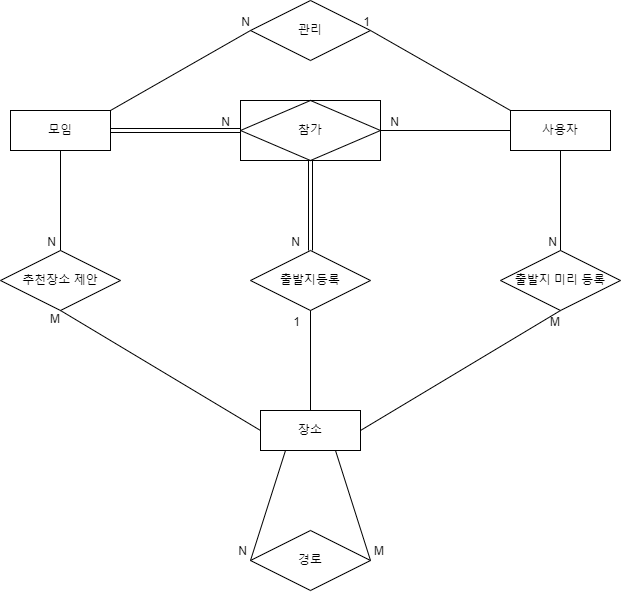

The diagram above was exported from draw.io. Its source (the exported page's mxGraphModel, read from the mxfile embedded in the PNG):
<mxGraphModel dx="956" dy="500" grid="1" gridSize="10" guides="1" tooltips="1" connect="1" arrows="1" fold="1" page="1" pageScale="1" pageWidth="827" pageHeight="1169" math="0" shadow="0">
  <root>
    <mxCell id="0" />
    <mxCell id="1" parent="0" />
    <mxCell id="1_TRWDWakaPUAhf4Hwlv-36" value="모임" style="whiteSpace=wrap;html=1;align=center;" vertex="1" parent="1">
      <mxGeometry x="160" y="270" width="100" height="40" as="geometry" />
    </mxCell>
    <mxCell id="1_TRWDWakaPUAhf4Hwlv-37" value="사용자" style="whiteSpace=wrap;html=1;align=center;" vertex="1" parent="1">
      <mxGeometry x="660" y="270" width="100" height="40" as="geometry" />
    </mxCell>
    <mxCell id="1_TRWDWakaPUAhf4Hwlv-38" value="장소" style="whiteSpace=wrap;html=1;align=center;" vertex="1" parent="1">
      <mxGeometry x="410" y="570" width="100" height="40" as="geometry" />
    </mxCell>
    <mxCell id="1_TRWDWakaPUAhf4Hwlv-39" value="참가" style="shape=associativeEntity;whiteSpace=wrap;html=1;align=center;" vertex="1" parent="1">
      <mxGeometry x="390" y="260" width="140" height="60" as="geometry" />
    </mxCell>
    <mxCell id="1_TRWDWakaPUAhf4Hwlv-40" value="출발지등록" style="shape=rhombus;perimeter=rhombusPerimeter;whiteSpace=wrap;html=1;align=center;" vertex="1" parent="1">
      <mxGeometry x="400" y="410" width="120" height="60" as="geometry" />
    </mxCell>
    <mxCell id="1_TRWDWakaPUAhf4Hwlv-41" value="추천장소 제안" style="shape=rhombus;perimeter=rhombusPerimeter;whiteSpace=wrap;html=1;align=center;" vertex="1" parent="1">
      <mxGeometry x="150" y="410" width="120" height="60" as="geometry" />
    </mxCell>
    <mxCell id="1_TRWDWakaPUAhf4Hwlv-42" value="출발지 미리 등록" style="shape=rhombus;perimeter=rhombusPerimeter;whiteSpace=wrap;html=1;align=center;" vertex="1" parent="1">
      <mxGeometry x="650" y="410" width="120" height="60" as="geometry" />
    </mxCell>
    <mxCell id="1_TRWDWakaPUAhf4Hwlv-43" value="경로" style="shape=rhombus;perimeter=rhombusPerimeter;whiteSpace=wrap;html=1;align=center;" vertex="1" parent="1">
      <mxGeometry x="400" y="690" width="120" height="60" as="geometry" />
    </mxCell>
    <mxCell id="1_TRWDWakaPUAhf4Hwlv-44" value="관리" style="shape=rhombus;perimeter=rhombusPerimeter;whiteSpace=wrap;html=1;align=center;" vertex="1" parent="1">
      <mxGeometry x="400" y="160" width="120" height="60" as="geometry" />
    </mxCell>
    <mxCell id="1_TRWDWakaPUAhf4Hwlv-45" value="" style="shape=link;html=1;rounded=0;exitX=1;exitY=0.5;exitDx=0;exitDy=0;entryX=0;entryY=0.5;entryDx=0;entryDy=0;" edge="1" parent="1" source="1_TRWDWakaPUAhf4Hwlv-36" target="1_TRWDWakaPUAhf4Hwlv-39">
      <mxGeometry relative="1" as="geometry">
        <mxPoint x="330" y="580" as="sourcePoint" />
        <mxPoint x="400" y="270" as="targetPoint" />
      </mxGeometry>
    </mxCell>
    <mxCell id="1_TRWDWakaPUAhf4Hwlv-46" value="N" style="resizable=0;html=1;align=right;verticalAlign=bottom;" connectable="0" vertex="1" parent="1_TRWDWakaPUAhf4Hwlv-45">
      <mxGeometry x="1" relative="1" as="geometry">
        <mxPoint x="-10" as="offset" />
      </mxGeometry>
    </mxCell>
    <mxCell id="1_TRWDWakaPUAhf4Hwlv-53" value="" style="endArrow=none;html=1;rounded=0;exitX=0;exitY=0.5;exitDx=0;exitDy=0;entryX=1;entryY=0.5;entryDx=0;entryDy=0;" edge="1" parent="1" source="1_TRWDWakaPUAhf4Hwlv-37" target="1_TRWDWakaPUAhf4Hwlv-39">
      <mxGeometry relative="1" as="geometry">
        <mxPoint x="310" y="410" as="sourcePoint" />
        <mxPoint x="470" y="410" as="targetPoint" />
      </mxGeometry>
    </mxCell>
    <mxCell id="1_TRWDWakaPUAhf4Hwlv-54" value="N" style="resizable=0;html=1;align=right;verticalAlign=bottom;" connectable="0" vertex="1" parent="1_TRWDWakaPUAhf4Hwlv-53">
      <mxGeometry x="1" relative="1" as="geometry">
        <mxPoint x="20" as="offset" />
      </mxGeometry>
    </mxCell>
    <mxCell id="1_TRWDWakaPUAhf4Hwlv-55" value="" style="endArrow=none;html=1;rounded=0;exitX=0;exitY=0;exitDx=0;exitDy=0;entryX=1;entryY=0.5;entryDx=0;entryDy=0;" edge="1" parent="1" source="1_TRWDWakaPUAhf4Hwlv-37" target="1_TRWDWakaPUAhf4Hwlv-44">
      <mxGeometry relative="1" as="geometry">
        <mxPoint x="610" y="220" as="sourcePoint" />
        <mxPoint x="470" y="410" as="targetPoint" />
      </mxGeometry>
    </mxCell>
    <mxCell id="1_TRWDWakaPUAhf4Hwlv-56" value="1" style="resizable=0;html=1;align=right;verticalAlign=bottom;" connectable="0" vertex="1" parent="1_TRWDWakaPUAhf4Hwlv-55">
      <mxGeometry x="1" relative="1" as="geometry" />
    </mxCell>
    <mxCell id="1_TRWDWakaPUAhf4Hwlv-59" value="" style="endArrow=none;html=1;rounded=0;exitX=1;exitY=0;exitDx=0;exitDy=0;entryX=0;entryY=0.5;entryDx=0;entryDy=0;" edge="1" parent="1" source="1_TRWDWakaPUAhf4Hwlv-36" target="1_TRWDWakaPUAhf4Hwlv-44">
      <mxGeometry relative="1" as="geometry">
        <mxPoint x="310" y="340" as="sourcePoint" />
        <mxPoint x="470" y="340" as="targetPoint" />
      </mxGeometry>
    </mxCell>
    <mxCell id="1_TRWDWakaPUAhf4Hwlv-60" value="N" style="resizable=0;html=1;align=right;verticalAlign=bottom;" connectable="0" vertex="1" parent="1_TRWDWakaPUAhf4Hwlv-59">
      <mxGeometry x="1" relative="1" as="geometry" />
    </mxCell>
    <mxCell id="1_TRWDWakaPUAhf4Hwlv-63" value="" style="shape=link;html=1;rounded=0;exitX=0.5;exitY=1;exitDx=0;exitDy=0;entryX=0.5;entryY=0;entryDx=0;entryDy=0;" edge="1" parent="1" source="1_TRWDWakaPUAhf4Hwlv-39" target="1_TRWDWakaPUAhf4Hwlv-40">
      <mxGeometry relative="1" as="geometry">
        <mxPoint x="310" y="410" as="sourcePoint" />
        <mxPoint x="470" y="410" as="targetPoint" />
      </mxGeometry>
    </mxCell>
    <mxCell id="1_TRWDWakaPUAhf4Hwlv-64" value="N" style="resizable=0;html=1;align=right;verticalAlign=bottom;" connectable="0" vertex="1" parent="1_TRWDWakaPUAhf4Hwlv-63">
      <mxGeometry x="1" relative="1" as="geometry">
        <mxPoint x="-10" as="offset" />
      </mxGeometry>
    </mxCell>
    <mxCell id="1_TRWDWakaPUAhf4Hwlv-65" value="" style="endArrow=none;html=1;rounded=0;exitX=0.5;exitY=0;exitDx=0;exitDy=0;entryX=0.5;entryY=1;entryDx=0;entryDy=0;" edge="1" parent="1" source="1_TRWDWakaPUAhf4Hwlv-38" target="1_TRWDWakaPUAhf4Hwlv-40">
      <mxGeometry relative="1" as="geometry">
        <mxPoint x="310" y="410" as="sourcePoint" />
        <mxPoint x="470" y="410" as="targetPoint" />
      </mxGeometry>
    </mxCell>
    <mxCell id="1_TRWDWakaPUAhf4Hwlv-66" value="1" style="resizable=0;html=1;align=right;verticalAlign=bottom;" connectable="0" vertex="1" parent="1_TRWDWakaPUAhf4Hwlv-65">
      <mxGeometry x="1" relative="1" as="geometry">
        <mxPoint x="-10" y="20" as="offset" />
      </mxGeometry>
    </mxCell>
    <mxCell id="1_TRWDWakaPUAhf4Hwlv-67" value="" style="endArrow=none;html=1;rounded=0;exitX=1;exitY=0.5;exitDx=0;exitDy=0;entryX=0.5;entryY=1;entryDx=0;entryDy=0;" edge="1" parent="1" source="1_TRWDWakaPUAhf4Hwlv-38" target="1_TRWDWakaPUAhf4Hwlv-42">
      <mxGeometry relative="1" as="geometry">
        <mxPoint x="310" y="480" as="sourcePoint" />
        <mxPoint x="470" y="480" as="targetPoint" />
        <Array as="points" />
      </mxGeometry>
    </mxCell>
    <mxCell id="1_TRWDWakaPUAhf4Hwlv-68" value="M" style="resizable=0;html=1;align=right;verticalAlign=bottom;" connectable="0" vertex="1" parent="1_TRWDWakaPUAhf4Hwlv-67">
      <mxGeometry x="1" relative="1" as="geometry">
        <mxPoint y="20" as="offset" />
      </mxGeometry>
    </mxCell>
    <mxCell id="1_TRWDWakaPUAhf4Hwlv-69" value="" style="endArrow=none;html=1;rounded=0;exitX=0.5;exitY=1;exitDx=0;exitDy=0;" edge="1" parent="1" source="1_TRWDWakaPUAhf4Hwlv-37" target="1_TRWDWakaPUAhf4Hwlv-42">
      <mxGeometry relative="1" as="geometry">
        <mxPoint x="310" y="480" as="sourcePoint" />
        <mxPoint x="470" y="480" as="targetPoint" />
      </mxGeometry>
    </mxCell>
    <mxCell id="1_TRWDWakaPUAhf4Hwlv-70" value="N" style="resizable=0;html=1;align=right;verticalAlign=bottom;" connectable="0" vertex="1" parent="1_TRWDWakaPUAhf4Hwlv-69">
      <mxGeometry x="1" relative="1" as="geometry">
        <mxPoint x="-3" as="offset" />
      </mxGeometry>
    </mxCell>
    <mxCell id="1_TRWDWakaPUAhf4Hwlv-79" value="" style="endArrow=none;html=1;rounded=0;exitX=0.5;exitY=1;exitDx=0;exitDy=0;entryX=0.5;entryY=0;entryDx=0;entryDy=0;" edge="1" parent="1" source="1_TRWDWakaPUAhf4Hwlv-36" target="1_TRWDWakaPUAhf4Hwlv-41">
      <mxGeometry relative="1" as="geometry">
        <mxPoint x="270" y="360" as="sourcePoint" />
        <mxPoint x="430" y="360" as="targetPoint" />
      </mxGeometry>
    </mxCell>
    <mxCell id="1_TRWDWakaPUAhf4Hwlv-80" value="N" style="resizable=0;html=1;align=right;verticalAlign=bottom;" connectable="0" vertex="1" parent="1_TRWDWakaPUAhf4Hwlv-79">
      <mxGeometry x="1" relative="1" as="geometry">
        <mxPoint x="-4" as="offset" />
      </mxGeometry>
    </mxCell>
    <mxCell id="1_TRWDWakaPUAhf4Hwlv-81" value="" style="endArrow=none;html=1;rounded=0;exitX=0;exitY=0.5;exitDx=0;exitDy=0;entryX=0.5;entryY=1;entryDx=0;entryDy=0;" edge="1" parent="1" source="1_TRWDWakaPUAhf4Hwlv-38" target="1_TRWDWakaPUAhf4Hwlv-41">
      <mxGeometry relative="1" as="geometry">
        <mxPoint x="310" y="410" as="sourcePoint" />
        <mxPoint x="470" y="410" as="targetPoint" />
      </mxGeometry>
    </mxCell>
    <mxCell id="1_TRWDWakaPUAhf4Hwlv-82" value="M" style="resizable=0;html=1;align=right;verticalAlign=bottom;" connectable="0" vertex="1" parent="1_TRWDWakaPUAhf4Hwlv-81">
      <mxGeometry x="1" relative="1" as="geometry">
        <mxPoint y="17" as="offset" />
      </mxGeometry>
    </mxCell>
    <mxCell id="1_TRWDWakaPUAhf4Hwlv-83" value="" style="endArrow=none;html=1;rounded=0;entryX=1;entryY=0.5;entryDx=0;entryDy=0;exitX=0.75;exitY=1;exitDx=0;exitDy=0;" edge="1" parent="1" source="1_TRWDWakaPUAhf4Hwlv-38" target="1_TRWDWakaPUAhf4Hwlv-43">
      <mxGeometry relative="1" as="geometry">
        <mxPoint x="470" y="630" as="sourcePoint" />
        <mxPoint x="470" y="620" as="targetPoint" />
      </mxGeometry>
    </mxCell>
    <mxCell id="1_TRWDWakaPUAhf4Hwlv-84" value="M" style="resizable=0;html=1;align=right;verticalAlign=bottom;" connectable="0" vertex="1" parent="1_TRWDWakaPUAhf4Hwlv-83">
      <mxGeometry x="1" relative="1" as="geometry">
        <mxPoint x="14" as="offset" />
      </mxGeometry>
    </mxCell>
    <mxCell id="1_TRWDWakaPUAhf4Hwlv-85" value="" style="endArrow=none;html=1;rounded=0;entryX=0;entryY=0.5;entryDx=0;entryDy=0;exitX=0.25;exitY=1;exitDx=0;exitDy=0;" edge="1" parent="1" source="1_TRWDWakaPUAhf4Hwlv-38" target="1_TRWDWakaPUAhf4Hwlv-43">
      <mxGeometry relative="1" as="geometry">
        <mxPoint x="420" y="620" as="sourcePoint" />
        <mxPoint x="480" y="630" as="targetPoint" />
      </mxGeometry>
    </mxCell>
    <mxCell id="1_TRWDWakaPUAhf4Hwlv-86" value="N" style="resizable=0;html=1;align=right;verticalAlign=bottom;" connectable="0" vertex="1" parent="1_TRWDWakaPUAhf4Hwlv-85">
      <mxGeometry x="1" relative="1" as="geometry">
        <mxPoint x="-3" as="offset" />
      </mxGeometry>
    </mxCell>
  </root>
</mxGraphModel>